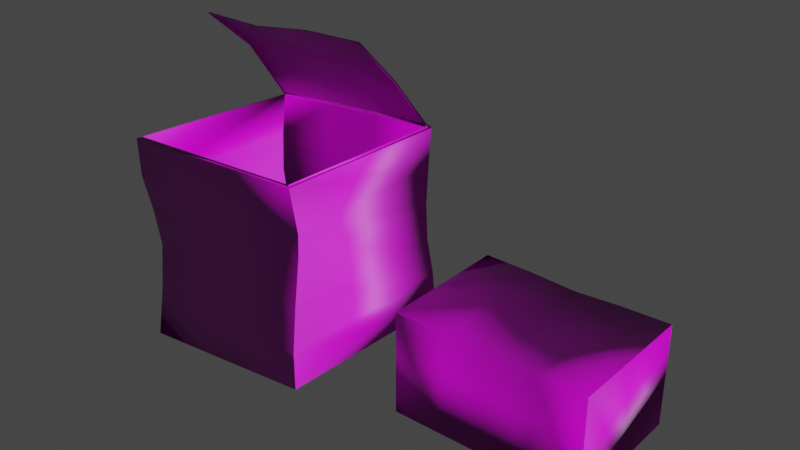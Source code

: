 # Source: Boxes.blend  (saved by Blender 2.90.8; exported with 4.5.12 LTS)
import bpy
from mathutils import Matrix  # noqa: F401  (used for matrix-valued properties, if any)

bpy.ops.wm.read_factory_settings(use_empty=True)
scene = bpy.context.scene
scene.name = 'Scene'

# ---- collections
col_collection = bpy.data.collections.new('Collection'); scene.collection.children.link(col_collection)

# ---- images (referenced by path relative to the original .blend; pixels are not part of the script)
import os
ASSET_DIR = os.environ.get("B2B_ASSET_DIR", "")  # directory of the original .blend (textures are referenced by path, not embedded)
HERE = os.path.dirname(os.path.abspath(__file__))  # packed textures are extracted next to this script under _unpacked/

def load_image(name, relpath, width, height, colorspace="sRGB"):
    """Load a texture the original file referenced (path relative to the .blend, or extracted next to this script)."""
    p = next((c for c in (os.path.join(HERE, relpath), os.path.join(ASSET_DIR, relpath)) if relpath and os.path.exists(c)), "")
    if p:
        img = bpy.data.images.load(p, check_existing=True)
        img.name = name
    else:  # same state as the original file: an image datablock whose file is absent (Cycles renders it pink)
        img = bpy.data.images.new(name, width, height)
        img.source = "FILE"
        img.filepath = "//" + (relpath or name)
    img.colorspace_settings.name = colorspace
    return img
img_uewlfg2va_2k_ao_jpg = load_image('uewlfg2va_2K_AO.jpg', 'uewlfg2va_2K_AO.jpg', 1024, 1024, 'sRGB')
img_uewlfg2va_2k_normal_lod0_jpg = load_image('uewlfg2va_2K_Normal_LOD0.jpg', 'uewlfg2va_2K_Normal_LOD0.jpg', 1024, 1024, 'sRGB')
img_albedo_jpg = load_image('albedo.jpg', 'Textures/albedo.jpg', 1024, 1024, 'sRGB')

# ---- materials (node trees are filled in below, after node groups)
mat_material_001 = bpy.data.materials.new('Material.001')
mat_material_001.use_transparent_shadow = False

# ---- material node trees
mat_material_001.use_nodes = True; mat_material_001.node_tree.nodes.clear()
_N = mat_material_001.node_tree.nodes; _L = mat_material_001.node_tree.links
n0 = _N.new('ShaderNodeBsdfPrincipled'); n0.name = 'Principled BSDF'; n0.location = (10, 300)
n0.distribution = 'GGX'
n0.subsurface_method = 'BURLEY'
n0.inputs[3].default_value = 1.45
n0.inputs[27].default_value = (0.0, 0.0, 0.0, 1.0)
n0.inputs[28].default_value = 1.0
n1 = _N.new('ShaderNodeOutputMaterial'); n1.name = 'Material Output'; n1.location = (300, 300)
n2 = _N.new('ShaderNodeTexImage'); n2.name = 'Image Texture.002'; n2.location = (-794, 289)
n2.image = img_uewlfg2va_2k_ao_jpg
n3 = _N.new('ShaderNodeTexImage'); n3.name = 'Image Texture.001'; n3.location = (-979, -16)
n3.image = img_uewlfg2va_2k_normal_lod0_jpg
n4 = _N.new('ShaderNodeNormalMap'); n4.name = 'Normal Map'; n4.location = (-660, -23)
n4.inputs[0].default_value = 1.3
n5 = _N.new('ShaderNodeBump'); n5.name = 'Bump'; n5.location = (-369, -37)
n5.inputs[0].default_value = 0.1
n5.inputs[1].default_value = 1.6
n5.inputs[2].default_value = 1.0
n6 = _N.new('ShaderNodeTexImage'); n6.name = 'Image Texture'; n6.location = (-280, 275)
n6.image = img_albedo_jpg
_L.new(n0.outputs[0], n1.inputs[0])
_L.new(n6.outputs[0], n0.inputs[0])
_L.new(n3.outputs[0], n4.inputs[1])
_L.new(n4.outputs[0], n5.inputs[4])
_L.new(n2.outputs[0], n5.inputs[3])
_L.new(n5.outputs[0], n0.inputs[5])
n1.is_active_output = True

# ---- world
world_world = bpy.data.worlds.new('World'); scene.world = world_world
world_world.use_nodes = True; world_world.node_tree.nodes.clear()
_N = world_world.node_tree.nodes; _L = world_world.node_tree.links
n0 = _N.new('ShaderNodeOutputWorld'); n0.name = 'World Output'; n0.location = (300, 300)
n1 = _N.new('ShaderNodeBackground'); n1.name = 'Background'; n1.location = (10, 300)
n1.inputs[0].default_value = (0.05088, 0.05088, 0.05088, 1.0)
_L.new(n1.outputs[0], n0.inputs[0])
n0.is_active_output = True
world_world.color = (0.05088, 0.05088, 0.05088)
world_world.use_sun_shadow = False
world_world.sun_shadow_jitter_overblur = 0.0

# ---- meshes
me_cube = bpy.data.meshes.new('Cube')
me_cube.from_pydata([(-1.0, -1.0, -1.0), (-0.9512, -0.9949, 1.067), (-0.9744, 1.0, -1.201), (-1.0, 1.0, 1.017), (1.0, -1.084, -1.0), (0.996, -1.0, 1.017), (1.0, 1.0, -1.0), (0.9829, 1.0, 0.8924), (-1.03, 1.043, -1.29), (-1.043, -1.043, -1.082), (-0.9905, -1.037, 1.057), (-1.043, 1.043, 1.003), (1.043, 1.043, -1.082), (1.024, 1.043, 0.8802), (1.043, -1.129, -1.082), (1.038, -1.043, 1.003), (-0.1091, -1.091, 2.192), (-0.1089, 0.9094, 2.091), (0.9992, 1.0, 0.9256), (1.01, -1.0, 1.05), (1.018, 1.021, 0.9067), (1.025, 1.043, 0.8815), (1.029, 1.037, 0.8968), (1.039, -1.043, 1.004), (1.031, -1.021, 1.03), (1.042, -1.037, 1.02), (0.4627, -1.045, 1.634), (0.457, 0.9547, 1.612), (0.4755, -1.045, 1.661), (0.4699, 0.9547, 1.639), (-0.1089, 0.9094, 2.091), (-0.06972, 0.9115, 2.086), (-0.09218, 0.91, 2.098), (-0.07019, -1.088, 2.187), (-0.1091, -1.091, 2.192), (-0.09242, -1.09, 2.199), (-1.043, -1.043, -0.6653), (-0.9857, -1.037, -0.1895), (-0.9047, -1.028, 0.3107), (-0.8932, -1.027, 0.5552), (-1.03, 1.043, 0.5861), (-0.9374, 1.043, 0.169), (-0.8736, 1.043, -0.261), (-0.9374, 1.043, -0.7916), (0.973, 1.043, 0.5118), (0.9409, 1.043, 0.1614), (0.9705, 1.043, -0.2482), (1.031, 1.043, -0.6653), (1.002, -1.043, 0.5861), (0.9721, -1.043, 0.169), (0.991, -1.049, -0.2482), (1.035, -1.097, -0.6653), (-0.9877, -0.9987, -0.4832), (-0.8864, -0.9882, 0.125), (-0.8503, -0.9844, 0.4817), (-0.976, 1.0, 0.5126), (-0.8598, 1.0, 0.008406), (-0.8581, 1.0, -0.565), (0.9229, 1.0, 0.4512), (0.8995, 1.0, 0.008406), (0.9634, 1.0, -0.4958), (0.9525, -1.0, 0.5126), (0.9287, -1.0, 0.008406), (0.9738, -1.032, -0.4958), (-0.9829, 0.3333, -1.134), (-0.9915, -0.3333, -1.067), (-0.9675, -0.3299, 1.05), (-0.9837, 0.335, 1.034), (0.9925, -0.3893, -1.0), (0.9926, 0.3053, -1.0), (1.0, 0.3333, 0.9339), (1.0, -0.3333, 0.9754), (-1.035, 0.3476, -1.221), (-1.039, -0.3476, -1.152), (-1.008, -0.344, 1.039), (-1.025, 0.3494, 1.021), (1.039, -0.4053, -1.082), (1.039, 0.3188, -1.082), (1.042, 0.3476, 0.9212), (1.041, -0.3476, 0.9622), (-0.1004, 0.2427, 2.079), (-0.09976, -0.4239, 2.168), (1.014, 0.3333, 0.9669), (1.015, -0.3333, 1.008), (1.034, 0.3404, 0.9479), (1.034, -0.3404, 0.9891), (1.045, -0.3455, 0.9789), (1.046, 0.3455, 0.9379), (1.042, -0.3476, 0.9634), (1.043, 0.3476, 0.9225), (0.5204, 0.288, 1.643), (0.5363, -0.3786, 1.658), (-0.1004, 0.2427, 2.079), (-0.09976, -0.4239, 2.168), (-0.08252, -0.4233, 2.175), (-0.08305, 0.2434, 2.086), (-0.0584, -0.4218, 2.162), (-0.05892, 0.2449, 2.074), (1.011, 0.3296, -0.6653), (1.009, -0.3836, -0.6653), (0.9712, 0.3455, -0.2482), (0.9667, -0.3518, -0.2482), (0.9687, 0.3476, 0.1639), (0.9683, -0.3476, 0.1664), (1.012, 0.3476, 0.5366), (1.011, -0.3476, 0.5613), (-1.008, -0.3476, -0.7074), (-0.9725, 0.3476, -0.7495), (-0.9483, -0.3436, -0.2133), (-0.9109, 0.3496, -0.2372), (-0.9156, -0.338, 0.2635), (-0.9265, 0.3524, 0.2162), (-0.9389, -0.3372, 0.5655), (-0.9847, 0.3528, 0.5758), (0.9474, -0.3545, -0.4958), (0.953, 0.3228, -0.4958), (0.919, -0.3333, 0.008406), (0.922, 0.3333, 0.008406), (0.9603, -0.3333, 0.4921), (0.9626, 0.3333, 0.4717), (-0.9013, 0.3338, -0.5378), (-0.9445, -0.3325, -0.5105), (-0.8687, 0.3373, 0.04727), (-0.8776, -0.3254, 0.08613), (-0.9341, 0.3385, 0.5023), (-0.8922, -0.3229, 0.492)], [], [(124, 55, 3, 67), (55, 58, 7, 3), (118, 61, 5, 71), (61, 54, 1, 5), (65, 0, 4, 68), (113, 75, 11, 40), (40, 11, 13, 44), (105, 79, 15, 48), (48, 15, 10, 39), (73, 76, 14, 9), (3, 7, 13, 11), (26, 5, 19, 28), (67, 3, 11, 75), (5, 1, 10, 15), (5, 15, 23, 25, 24, 19), (13, 7, 18, 20, 22, 21), (27, 17, 30, 32, 31, 29), (16, 26, 28, 33, 35, 34), (90, 29, 31, 97), (78, 13, 21, 89), (85, 24, 25, 86), (86, 25, 23, 88), (83, 19, 24, 85), (7, 27, 29, 18), (82, 18, 29, 90), (93, 34, 35, 94), (94, 35, 33, 96), (81, 16, 34, 93), (14, 51, 36, 9), (51, 50, 37, 36), (50, 49, 38, 37), (49, 48, 39, 38), (76, 99, 51, 14), (99, 101, 50, 51), (101, 103, 49, 50), (103, 105, 48, 49), (8, 43, 47, 12), (43, 42, 46, 47), (42, 41, 45, 46), (41, 40, 44, 45), (72, 107, 43, 8), (107, 109, 42, 43), (109, 111, 41, 42), (111, 113, 40, 41), (4, 0, 52, 63), (63, 52, 53, 62), (62, 53, 54, 61), (68, 4, 63, 114), (114, 63, 62, 116), (116, 62, 61, 118), (2, 6, 60, 57), (57, 60, 59, 56), (56, 59, 58, 55), (64, 2, 57, 120), (120, 57, 56, 122), (122, 56, 55, 124), (53, 123, 125, 54), (123, 122, 124, 125), (52, 121, 123, 53), (121, 120, 122, 123), (0, 65, 121, 52), (65, 64, 120, 121), (59, 117, 119, 58), (117, 116, 118, 119), (60, 115, 117, 59), (115, 114, 116, 117), (6, 69, 115, 60), (69, 68, 114, 115), (38, 39, 112, 110), (110, 112, 113, 111), (37, 38, 110, 108), (108, 110, 111, 109), (36, 37, 108, 106), (106, 108, 109, 107), (9, 36, 106, 73), (73, 106, 107, 72), (45, 44, 104, 102), (102, 104, 105, 103), (46, 45, 102, 100), (100, 102, 103, 101), (47, 46, 100, 98), (98, 100, 101, 99), (12, 47, 98, 77), (77, 98, 99, 76), (17, 80, 92, 30), (80, 81, 93, 92), (32, 95, 97, 31), (95, 94, 96, 97), (30, 92, 95, 32), (92, 93, 94, 95), (19, 83, 91, 28), (83, 82, 90, 91), (18, 82, 84, 20), (82, 83, 85, 84), (22, 87, 89, 21), (87, 86, 88, 89), (20, 84, 87, 22), (84, 85, 86, 87), (15, 79, 88, 23), (79, 78, 89, 88), (28, 91, 96, 33), (91, 90, 97, 96), (1, 66, 74, 10), (66, 67, 75, 74), (8, 12, 77, 72), (72, 77, 76, 73), (44, 13, 78, 104), (104, 78, 79, 105), (39, 10, 74, 112), (112, 74, 75, 113), (2, 64, 69, 6), (64, 65, 68, 69), (58, 119, 70, 7), (119, 118, 71, 70), (54, 125, 66, 1), (125, 124, 67, 66)])
me_cube.polygons.foreach_set('use_smooth', [True] * 116)
_uv = me_cube.uv_layers.new(name='UVMap')
_uv.uv.foreach_set('vector', [0.3516, 0.2936, 0.3516, 0.239, 0.3106, 0.239, 0.3106, 0.2936, 0.9197, 0.00944, 0.9395, 0.1872, 0.9839, 0.1823, 0.9642, 0.004504, 0.3437, 0.4623, 0.3437, 0.4152, 0.3084, 0.4152, 0.3084, 0.4623, 0.5407, 0.06948, 0.7412, 0.07332, 0.7422, 0.02318, 0.5416, 0.01934, 0.5043, 0.08846, 0.5043, 0.02703, 0.3201, 0.02703, 0.3201, 0.08846, 0.3434, 0.2936, 0.3106, 0.2936, 0.3106, 0.239, 0.3434, 0.239, 0.9286, 0.008453, 0.9642, 0.004504, 0.9839, 0.1823, 0.9484, 0.1862, 0.3367, 0.4623, 0.3084, 0.4623, 0.3084, 0.4152, 0.3367, 0.4152, 0.5409, 0.05945, 0.5416, 0.01934, 0.7422, 0.02318, 0.7414, 0.06329, 0.5043, 0.08846, 0.3201, 0.08846, 0.3201, 0.02703, 0.5043, 0.02703, 0.9642, 0.004504, 0.9839, 0.1823, 0.9839, 0.1823, 0.9642, 0.004504, 0.0, 0.0, 0.0, 0.0, 0.0, 0.0, 0.0, 0.0, 0.3106, 0.2936, 0.3106, 0.239, 0.3106, 0.239, 0.3106, 0.2936, 0.5416, 0.01934, 0.7422, 0.02318, 0.7422, 0.02318, 0.5416, 0.01934, 0.5416, 0.01934, 0.5416, 0.01934, 0.5416, 0.01934, 0.3862, 0.2835, 0.5416, 0.01934, 0.5416, 0.01934, 0.9839, 0.1823, 0.9839, 0.1823, 0.9839, 0.1823, 0.9839, 0.1823, 0.5336, 0.4314, 0.9839, 0.1823, 0.0, 0.0, 0.0, 0.0, 0.0, 0.0, 0.0, 0.0, 0.0, 0.0, 0.0, 0.0, 0.0, 0.0, 0.0, 0.0, 0.0, 0.0, 0.0, 0.0, 0.0, 0.0, 0.0, 0.0, 0.6163, 0.3487, 0.6163, 0.4119, 0.5219, 0.4078, 0.5219, 0.3446, 0.3084, 0.5094, 0.3084, 0.5565, 0.3084, 0.5565, 0.3084, 0.5094, 0.3084, 0.4623, 0.3084, 0.4152, 0.3862, 0.2835, 0.4353, 0.3328, 0.4353, 0.3328, 0.3862, 0.2835, 0.3084, 0.4152, 0.3084, 0.4623, 0.3084, 0.4623, 0.3084, 0.4152, 0.3084, 0.4152, 0.3084, 0.4623, 0.0, 0.0, 0.0, 0.0, 0.0, 0.0, 0.0, 0.0, 0.7153, 0.353, 0.7153, 0.4162, 0.6163, 0.4119, 0.6163, 0.3487, 0.0, 0.0, 0.0, 0.0, 0.0, 0.0, 0.0, 0.0, 0.5172, 0.2812, 0.5172, 0.2181, 0.5219, 0.2182, 0.5219, 0.2814, 0.0, 0.0, 0.0, 0.0, 0.0, 0.0, 0.0, 0.0, 0.5378, 0.2199, 0.5386, 0.1798, 0.7391, 0.1836, 0.7384, 0.2237, 0.5386, 0.1798, 0.5393, 0.1397, 0.7399, 0.1435, 0.7391, 0.1836, 0.5393, 0.1397, 0.5401, 0.09957, 0.7407, 0.1034, 0.7399, 0.1435, 0.5401, 0.09957, 0.5409, 0.05945, 0.7414, 0.06329, 0.7407, 0.1034, 0.4497, 0.4623, 0.4215, 0.4623, 0.4215, 0.4152, 0.4497, 0.4152, 0.4215, 0.4623, 0.3932, 0.4623, 0.3932, 0.4152, 0.4215, 0.4152, 0.3932, 0.4623, 0.3649, 0.4623, 0.3649, 0.4152, 0.3932, 0.4152, 0.3649, 0.4623, 0.3367, 0.4623, 0.3367, 0.4152, 0.3649, 0.4152, 0.7864, 0.02425, 0.8219, 0.0203, 0.8417, 0.1981, 0.8061, 0.202, 0.8219, 0.0203, 0.8575, 0.01635, 0.8772, 0.1941, 0.8417, 0.1981, 0.8575, 0.01635, 0.8931, 0.0124, 0.9128, 0.1902, 0.8772, 0.1941, 0.8931, 0.0124, 0.9286, 0.008453, 0.9484, 0.1862, 0.9128, 0.1902, 0.4745, 0.2936, 0.4418, 0.2936, 0.4418, 0.239, 0.4745, 0.239, 0.4418, 0.2936, 0.409, 0.2936, 0.409, 0.239, 0.4418, 0.239, 0.409, 0.2936, 0.3762, 0.2936, 0.3762, 0.239, 0.409, 0.239, 0.3762, 0.2936, 0.3434, 0.2936, 0.3434, 0.239, 0.3762, 0.239, 0.5378, 0.2199, 0.7384, 0.2237, 0.7393, 0.1736, 0.5388, 0.1698, 0.5388, 0.1698, 0.7393, 0.1736, 0.7403, 0.1235, 0.5397, 0.1196, 0.5397, 0.1196, 0.7403, 0.1235, 0.7412, 0.07332, 0.5407, 0.06948, 0.4497, 0.4623, 0.4497, 0.4152, 0.4144, 0.4152, 0.4144, 0.4623, 0.4144, 0.4623, 0.4144, 0.4152, 0.3791, 0.4152, 0.3791, 0.4623, 0.3791, 0.4623, 0.3791, 0.4152, 0.3437, 0.4152, 0.3437, 0.4623, 0.7864, 0.02425, 0.8061, 0.202, 0.8506, 0.1971, 0.8308, 0.01931, 0.8308, 0.01931, 0.8506, 0.1971, 0.895, 0.1921, 0.8753, 0.01438, 0.8753, 0.01438, 0.895, 0.1921, 0.9395, 0.1872, 0.9197, 0.00944, 0.4745, 0.2936, 0.4745, 0.239, 0.4336, 0.239, 0.4336, 0.2936, 0.4336, 0.2936, 0.4336, 0.239, 0.3926, 0.239, 0.3926, 0.2936, 0.3926, 0.2936, 0.3926, 0.239, 0.3516, 0.239, 0.3516, 0.2936, 0.3926, 0.4029, 0.3926, 0.3483, 0.3516, 0.3483, 0.3516, 0.4029, 0.3926, 0.3483, 0.3926, 0.2936, 0.3516, 0.2936, 0.3516, 0.3483, 0.4336, 0.4029, 0.4336, 0.3483, 0.3926, 0.3483, 0.3926, 0.4029, 0.4336, 0.3483, 0.4336, 0.2936, 0.3926, 0.2936, 0.3926, 0.3483, 0.4745, 0.4029, 0.4745, 0.3483, 0.4336, 0.3483, 0.4336, 0.4029, 0.4745, 0.3483, 0.4745, 0.2936, 0.4336, 0.2936, 0.4336, 0.3483, 0.3791, 0.5565, 0.3791, 0.5094, 0.3437, 0.5094, 0.3437, 0.5565, 0.3791, 0.5094, 0.3791, 0.4623, 0.3437, 0.4623, 0.3437, 0.5094, 0.4144, 0.5565, 0.4144, 0.5094, 0.3791, 0.5094, 0.3791, 0.5565, 0.4144, 0.5094, 0.4144, 0.4623, 0.3791, 0.4623, 0.3791, 0.5094, 0.4497, 0.5565, 0.4497, 0.5094, 0.4144, 0.5094, 0.4144, 0.5565, 0.4497, 0.5094, 0.4497, 0.4623, 0.4144, 0.4623, 0.4144, 0.5094, 0.3762, 0.4029, 0.3434, 0.4029, 0.3434, 0.3483, 0.3762, 0.3483, 0.3762, 0.3483, 0.3434, 0.3483, 0.3434, 0.2936, 0.3762, 0.2936, 0.409, 0.4029, 0.3762, 0.4029, 0.3762, 0.3483, 0.409, 0.3483, 0.409, 0.3483, 0.3762, 0.3483, 0.3762, 0.2936, 0.409, 0.2936, 0.4418, 0.4029, 0.409, 0.4029, 0.409, 0.3483, 0.4418, 0.3483, 0.4418, 0.3483, 0.409, 0.3483, 0.409, 0.2936, 0.4418, 0.2936, 0.4745, 0.4029, 0.4418, 0.4029, 0.4418, 0.3483, 0.4745, 0.3483, 0.4745, 0.3483, 0.4418, 0.3483, 0.4418, 0.2936, 0.4745, 0.2936, 0.3649, 0.5565, 0.3367, 0.5565, 0.3367, 0.5094, 0.3649, 0.5094, 0.3649, 0.5094, 0.3367, 0.5094, 0.3367, 0.4623, 0.3649, 0.4623, 0.3932, 0.5565, 0.3649, 0.5565, 0.3649, 0.5094, 0.3932, 0.5094, 0.3932, 0.5094, 0.3649, 0.5094, 0.3649, 0.4623, 0.3932, 0.4623, 0.4215, 0.5565, 0.3932, 0.5565, 0.3932, 0.5094, 0.4215, 0.5094, 0.4215, 0.5094, 0.3932, 0.5094, 0.3932, 0.4623, 0.4215, 0.4623, 0.4497, 0.5565, 0.4215, 0.5565, 0.4215, 0.5094, 0.4497, 0.5094, 0.4497, 0.5094, 0.4215, 0.5094, 0.4215, 0.4623, 0.4497, 0.4623, 0.0, 0.0, 0.0, 0.0, 0.0, 0.0, 0.0, 0.0, 0.0, 0.0, 0.0, 0.0, 0.0, 0.0, 0.0, 0.0, 0.5172, 0.4076, 0.5172, 0.3444, 0.5219, 0.3446, 0.5219, 0.4078, 0.5172, 0.3444, 0.5172, 0.2812, 0.5219, 0.2814, 0.5219, 0.3446, 0.0, 0.0, 0.0, 0.0, 0.0, 0.0, 0.0, 0.0, 0.0, 0.0, 0.0, 0.0, 0.0, 0.0, 0.0, 0.0, 0.7153, 0.2266, 0.7153, 0.2898, 0.6163, 0.2855, 0.6163, 0.2223, 0.7153, 0.2898, 0.7153, 0.353, 0.6163, 0.3487, 0.6163, 0.2855, 0.3084, 0.5565, 0.3084, 0.5094, 0.3084, 0.5094, 0.3084, 0.5565, 0.3084, 0.5094, 0.3084, 0.4623, 0.3084, 0.4623, 0.3084, 0.5094, 0.5336, 0.4314, 0.4844, 0.3821, 0.3084, 0.5094, 0.3084, 0.5565, 0.4844, 0.3821, 0.4353, 0.3328, 0.3084, 0.4623, 0.3084, 0.5094, 0.3084, 0.5565, 0.3084, 0.5094, 0.4844, 0.3821, 0.5336, 0.4314, 0.3084, 0.5094, 0.3084, 0.4623, 0.4353, 0.3328, 0.4844, 0.3821, 0.3084, 0.4152, 0.3084, 0.4623, 0.3084, 0.4623, 0.3084, 0.4152, 0.3084, 0.4623, 0.3084, 0.5094, 0.3084, 0.5094, 0.3084, 0.4623, 0.6163, 0.2223, 0.6163, 0.2855, 0.5219, 0.2814, 0.5219, 0.2182, 0.6163, 0.2855, 0.6163, 0.3487, 0.5219, 0.3446, 0.5219, 0.2814, 0.3106, 0.4029, 0.3106, 0.3483, 0.3106, 0.3483, 0.3106, 0.4029, 0.3106, 0.3483, 0.3106, 0.2936, 0.3106, 0.2936, 0.3106, 0.3483, 0.5043, 0.2113, 0.3201, 0.2113, 0.3201, 0.1499, 0.5043, 0.1499, 0.5043, 0.1499, 0.3201, 0.1499, 0.3201, 0.08846, 0.5043, 0.08846, 0.3367, 0.5565, 0.3084, 0.5565, 0.3084, 0.5094, 0.3367, 0.5094, 0.3367, 0.5094, 0.3084, 0.5094, 0.3084, 0.4623, 0.3367, 0.4623, 0.3434, 0.4029, 0.3106, 0.4029, 0.3106, 0.3483, 0.3434, 0.3483, 0.3434, 0.3483, 0.3106, 0.3483, 0.3106, 0.2936, 0.3434, 0.2936, 0.5043, 0.2113, 0.5043, 0.1499, 0.3201, 0.1499, 0.3201, 0.2113, 0.5043, 0.1499, 0.5043, 0.08846, 0.3201, 0.08846, 0.3201, 0.1499, 0.3437, 0.5565, 0.3437, 0.5094, 0.3084, 0.5094, 0.3084, 0.5565, 0.3437, 0.5094, 0.3437, 0.4623, 0.3084, 0.4623, 0.3084, 0.5094, 0.3516, 0.4029, 0.3516, 0.3483, 0.3106, 0.3483, 0.3106, 0.4029, 0.3516, 0.3483, 0.3516, 0.2936, 0.3106, 0.2936, 0.3106, 0.3483])
me_cube.materials.append(mat_material_001)
me_cube.use_remesh_fix_poles = True
me_cube.use_remesh_preserve_attributes = False
me_cube.use_mirror_vertex_groups = False
me_cube.update()
me_cube_002 = bpy.data.meshes.new('Cube.002')
me_cube_002.from_pydata([(-1.0, -0.7043, -1.0), (-1.0, -0.7043, 1.0), (-1.0, 0.7043, -1.0), (-1.0, 0.7043, 1.0), (1.0, -0.7043, -1.0), (1.0, -0.7043, 1.0), (1.0, 0.7043, -1.0), (1.0, 0.7043, 1.0), (0.5, 0.7043, -1.0), (0.0, 0.7043, -1.0), (-0.5, 0.7043, -1.0), (-0.5, 0.7043, 0.9842), (0.0, 0.7043, 0.9345), (0.5, 0.7043, 0.9842), (-0.5, -0.7043, -1.0), (0.0, -0.7043, -1.0), (0.5, -0.7043, -1.0), (0.5, -0.7043, 0.9842), (0.0, -0.7043, 0.9345), (-0.5, -0.7043, 0.9842), (-1.0, 0.0, -1.0), (-1.0, 0.0, 1.0), (1.0, 0.0, -1.0), (1.0, 0.0, 1.0), (0.5, 0.0, 0.8445), (0.0, 0.0, 0.6889), (-0.5, 0.0, 0.8445), (-0.5, 0.0, -1.0), (0.0, 0.0, -1.0), (0.5, 0.0, -1.0)], [], [(20, 21, 3, 2), (8, 13, 7, 6), (22, 23, 5, 4), (14, 19, 1, 0), (29, 22, 4, 16), (26, 21, 1, 19), (23, 24, 17, 5), (24, 25, 18, 17), (25, 26, 19, 18), (20, 27, 14, 0), (27, 28, 15, 14), (28, 29, 16, 15), (4, 5, 17, 16), (16, 17, 18, 15), (15, 18, 19, 14), (2, 3, 11, 10), (10, 11, 12, 9), (9, 12, 13, 8), (9, 8, 29, 28), (10, 9, 28, 27), (2, 10, 27, 20), (12, 11, 26, 25), (13, 12, 25, 24), (7, 13, 24, 23), (11, 3, 21, 26), (8, 6, 22, 29), (6, 7, 23, 22), (0, 1, 21, 20)])
me_cube_002.polygons.foreach_set('use_smooth', [True] * 28)
_uv = me_cube_002.uv_layers.new(name='UVMap')
_uv.uv.foreach_set('vector', [0.07069, 0.769, 0.06787, 0.702, 0.1014, 0.7006, 0.1042, 0.7676, 0.09699, 0.7665, 0.09028, 0.6998, 0.107, 0.6981, 0.1137, 0.7648, 0.07155, 0.7689, 0.06838, 0.7019, 0.1019, 0.7003, 0.1051, 0.7673, 0.07855, 0.7694, 0.07989, 0.7023, 0.09666, 0.7027, 0.09532, 0.7697, 0.138, 0.3182, 0.1752, 0.3182, 0.1752, 0.3928, 0.138, 0.3928, 0.8253, 0.5071, 0.8638, 0.5095, 0.8589, 0.5866, 0.8204, 0.5842, 0.7096, 0.4998, 0.7482, 0.5022, 0.7433, 0.5793, 0.7047, 0.5769, 0.7482, 0.5022, 0.7867, 0.5046, 0.7818, 0.5817, 0.7433, 0.5793, 0.7867, 0.5046, 0.8253, 0.5071, 0.8204, 0.5842, 0.7818, 0.5817, 0.02619, 0.3182, 0.06345, 0.3182, 0.06345, 0.3928, 0.02619, 0.3928, 0.06345, 0.3182, 0.1007, 0.3182, 0.1007, 0.3928, 0.06345, 0.3928, 0.1007, 0.3182, 0.138, 0.3182, 0.138, 0.3928, 0.1007, 0.3928, 0.02826, 0.7684, 0.02959, 0.7013, 0.04636, 0.7016, 0.04502, 0.7687, 0.04502, 0.7687, 0.04636, 0.7016, 0.06313, 0.702, 0.06179, 0.769, 0.06179, 0.769, 0.06313, 0.702, 0.07989, 0.7023, 0.07855, 0.7694, 0.04694, 0.7715, 0.04022, 0.7048, 0.05691, 0.7031, 0.06362, 0.7699, 0.06362, 0.7699, 0.05691, 0.7031, 0.07359, 0.7014, 0.08031, 0.7682, 0.08031, 0.7682, 0.07359, 0.7014, 0.09028, 0.6998, 0.09699, 0.7665, 0.1007, 0.2437, 0.138, 0.2437, 0.138, 0.3182, 0.1007, 0.3182, 0.06345, 0.2437, 0.1007, 0.2437, 0.1007, 0.3182, 0.06345, 0.3182, 0.02619, 0.2437, 0.06345, 0.2437, 0.06345, 0.3182, 0.02619, 0.3182, 0.7916, 0.4275, 0.8301, 0.43, 0.8253, 0.5071, 0.7867, 0.5046, 0.753, 0.4251, 0.7916, 0.4275, 0.7867, 0.5046, 0.7482, 0.5022, 0.7145, 0.4227, 0.753, 0.4251, 0.7482, 0.5022, 0.7096, 0.4998, 0.8301, 0.43, 0.8687, 0.4324, 0.8638, 0.5095, 0.8253, 0.5071, 0.138, 0.2437, 0.1752, 0.2437, 0.1752, 0.3182, 0.138, 0.3182, 0.03805, 0.7705, 0.03488, 0.7035, 0.06838, 0.7019, 0.07155, 0.7689, 0.03718, 0.7704, 0.03436, 0.7034, 0.06787, 0.702, 0.07069, 0.769])
me_cube_002.materials.append(mat_material_001)
me_cube_002.use_remesh_fix_poles = True
me_cube_002.use_remesh_preserve_attributes = False
me_cube_002.use_mirror_vertex_groups = False
me_cube_002.update()

# ---- objects
ob_cube = bpy.data.objects.new('Cube', me_cube)
ob_cube_001 = bpy.data.objects.new('Cube.001', me_cube_002)

# ---- transforms, parenting, visibility, modifiers, constraints
ob_cube.location = (0.0, 0.0, 0.0)
ob_cube.rotation_euler = (0.0, -0.0, 1.571)
ob_cube.lineart.crease_threshold = 0.0
ob_cube_001.location = (3.032, 0.0, -0.52)
ob_cube_001.scale = (1.0, 1.0, 0.5434)
ob_cube_001.lineart.crease_threshold = 0.0

# ---- collection membership
col_collection.objects.link(ob_cube)
col_collection.objects.link(ob_cube_001)

# ---- scene / render settings (as saved in the file)
scene.frame_start = 1; scene.frame_end = 250; scene.frame_set(1)
scene.render.engine = 'BLENDER_EEVEE_NEXT'
scene.cycles.use_denoising = False
scene.cycles.samples = 128
scene.cycles.sampling_pattern = 'TABULATED_SOBOL'
scene.cycles.use_adaptive_sampling = False
scene.cycles.use_light_tree = False
scene.view_settings.view_transform = 'Filmic'
bpy.context.view_layer.update()

# ---- added for rendering (the .blend has no active camera and no usable light): camera, sun
cam_auto = bpy.data.cameras.new('AutoCamera')
cam_auto.lens = 50.0
cam_auto.sensor_width = 36.0
cam_auto.clip_end = 1000.0
ob_auto_camera = bpy.data.objects.new('AutoCamera', cam_auto)
scene.collection.objects.link(ob_auto_camera)
ob_auto_camera.location = (7.51137, -7.21884, 5.26794)
ob_auto_camera.rotation_euler = (1.09748, -7.21219e-08, 0.694738)
scene.camera = ob_auto_camera
light_auto_sun = bpy.data.lights.new('AutoSun', 'SUN')
light_auto_sun.energy = 3.0
light_auto_sun.angle = 0.0523599
ob_auto_sun = bpy.data.objects.new('AutoSun', light_auto_sun)
scene.collection.objects.link(ob_auto_sun)
ob_auto_sun.rotation_euler = (0.872665, 0.174533, 0.523599)
bpy.context.view_layer.update()

